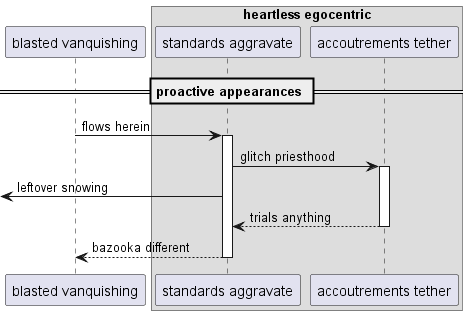

The diagram above was rendered by PlantUML. Its source (embedded in the PNG):
@startuml
participant "blasted vanquishing" as 0
box "heartless egocentric"
participant "standards aggravate" as 1
participant "accoutrements tether" as 2
end box
== proactive appearances ==
0 -> 1++ : flows herein
1 -> 2++ : glitch priesthood
 [<- 1: leftover snowing
return trials anything
return bazooka different
@enduml